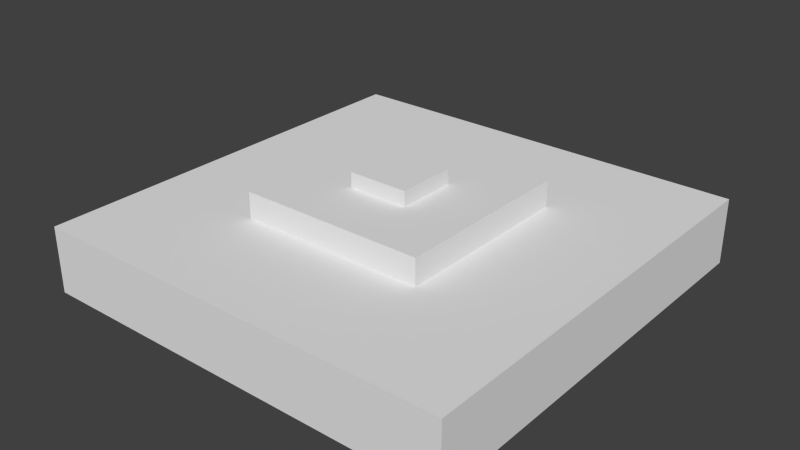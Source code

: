 # Source: minetest_landmine.blend  (saved by Blender 2.76.0; exported with 4.5.12 LTS)
import bpy
from mathutils import Matrix  # noqa: F401  (used for matrix-valued properties, if any)

bpy.ops.wm.read_factory_settings(use_empty=True)
scene = bpy.context.scene
scene.name = 'Scene'

# ---- collections
col_collection_1 = bpy.data.collections.new('Collection 1'); scene.collection.children.link(col_collection_1)

# ---- materials (node trees are filled in below, after node groups)
mat_material_001 = bpy.data.materials.new('Material.001')
mat_material_001.alpha_threshold = 0.0
mat_material_001.use_transparent_shadow = False
mat_material_001.roughness = 0.5

# ---- material node trees

# ---- world
world_world = bpy.data.worlds.new('World'); scene.world = world_world
world_world.color = (0.05088, 0.05088, 0.05088)
world_world.use_sun_shadow = False
world_world.sun_shadow_jitter_overblur = 0.0
world_world.cycles.sampling_method = 'MANUAL'
world_world.cycles.sample_map_resolution = 256

# ---- meshes
me_cube_001 = bpy.data.meshes.new('Cube.001')
me_cube_001.from_pydata([(-1.0, -1.0, -1.0), (-0.4377, -0.4377, 1.0), (-1.0, 1.0, -1.0), (-0.4377, 0.4377, 1.0), (1.0, -1.0, -1.0), (0.4377, -0.4377, 1.0), (1.0, 1.0, -1.0), (0.4377, 0.4377, 1.0), (-1.0, -1.0, 1.0), (-1.0, 1.0, 1.0), (1.0, 1.0, 1.0), (1.0, -1.0, 1.0), (-0.1417, -0.1417, 1.795), (-0.1417, 0.1417, 1.795), (0.1417, 0.1417, 1.795), (0.1417, -0.1417, 1.795), (-0.4377, -0.4377, 1.795), (-0.4377, 0.4377, 1.795), (0.4377, 0.4377, 1.795), (0.4377, -0.4377, 1.795), (-0.1417, -0.1417, 2.25), (-0.1417, 0.1417, 2.25), (0.1417, 0.1417, 2.25), (0.1417, -0.1417, 2.25)], [], [(8, 9, 2, 0), (9, 10, 6, 2), (10, 11, 4, 6), (11, 8, 0, 4), (0, 2, 6, 4), (3, 1, 16, 17), (1, 3, 9, 8), (3, 7, 10, 9), (7, 5, 11, 10), (5, 1, 8, 11), (15, 14, 22, 23), (1, 5, 19, 16), (7, 3, 17, 18), (5, 7, 18, 19), (12, 13, 17, 16), (13, 14, 18, 17), (14, 15, 19, 18), (15, 12, 16, 19), (23, 22, 21, 20), (13, 12, 20, 21), (12, 15, 23, 20), (14, 13, 21, 22)])
_uv = me_cube_001.uv_layers.new(name='UVMap')
_uv.uv.foreach_set('vector', [0.03226, 0.03217, 0.03226, 1.03, 0.03226, 1.03, 0.03226, 0.03217, 0.03226, 1.03, 1.031, 1.03, 1.031, 1.03, 0.03226, 1.03, 1.031, 1.03, 1.031, 0.03217, 1.031, 0.03217, 1.031, 1.03, 1.031, 0.03217, 0.03226, 0.03217, 0.03226, 0.03217, 1.031, 0.03217, 0.03226, 0.03217, 0.03226, 1.03, 1.031, 1.03, 1.031, 0.03217, 0.3129, 0.7498, 0.3129, 0.3129, 0.3129, 0.3129, 0.3129, 0.7498, 0.3129, 0.3129, 0.3129, 0.7498, 0.03226, 1.03, 0.03226, 0.03217, 0.3129, 0.7498, 0.7499, 0.7498, 1.031, 1.03, 0.03226, 1.03, 0.7499, 0.7498, 0.7499, 0.3129, 1.031, 0.03217, 1.031, 1.03, 0.7499, 0.3129, 0.3129, 0.3129, 0.03226, 0.03217, 1.031, 0.03217, 0.6021, 0.4606, 0.6021, 0.602, 0.6021, 0.602, 0.6021, 0.4606, 0.3129, 0.3129, 0.7499, 0.3129, 0.7499, 0.3129, 0.3129, 0.3129, 0.7499, 0.7498, 0.3129, 0.7498, 0.3129, 0.7498, 0.7499, 0.7498, 0.7499, 0.3129, 0.7499, 0.7498, 0.7499, 0.7498, 0.7499, 0.3129, 0.4607, 0.4606, 0.4607, 0.602, 0.3129, 0.7498, 0.3129, 0.3129, 0.4607, 0.602, 0.6021, 0.602, 0.7499, 0.7498, 0.3129, 0.7498, 0.6021, 0.602, 0.6021, 0.4606, 0.7499, 0.3129, 0.7499, 0.7498, 0.6021, 0.4606, 0.4607, 0.4606, 0.3129, 0.3129, 0.7499, 0.3129, 0.6021, 0.4606, 0.6021, 0.602, 0.4607, 0.602, 0.4607, 0.4606, 0.4607, 0.602, 0.4607, 0.4606, 0.4607, 0.4606, 0.4607, 0.602, 0.4607, 0.4606, 0.6021, 0.4606, 0.6021, 0.4606, 0.4607, 0.4606, 0.6021, 0.602, 0.4607, 0.602, 0.4607, 0.602, 0.6021, 0.602])
me_cube_001.materials.append(mat_material_001)
me_cube_001.use_remesh_preserve_volume = False
me_cube_001.use_remesh_preserve_attributes = False
me_cube_001.use_mirror_vertex_groups = False
me_cube_001.update()

# ---- objects
ob_cube = bpy.data.objects.new('Cube', me_cube_001)

# ---- transforms, parenting, visibility, modifiers, constraints
ob_cube.location = (0.0, 0.0, 0.0)
ob_cube.scale = (0.1104, 0.1104, 0.01714)
ob_cube.lineart.crease_threshold = 0.0

# ---- collection membership
col_collection_1.objects.link(ob_cube)

# ---- scene / render settings (as saved in the file)
scene.frame_start = 1; scene.frame_end = 250; scene.frame_set(1)
scene.render.engine = 'BLENDER_EEVEE_NEXT'
scene.render.resolution_percentage = 50
scene.render.dither_intensity = 0.0
scene.cycles.use_denoising = False
scene.cycles.samples = 10
scene.cycles.sampling_pattern = 'TABULATED_SOBOL'
scene.cycles.light_sampling_threshold = 0.0
scene.cycles.use_adaptive_sampling = False
scene.cycles.use_light_tree = False
scene.cycles.blur_glossy = 0.0
scene.cycles.pixel_filter_type = 'GAUSSIAN'
scene.cycles.sample_clamp_indirect = 0.0
scene.view_settings.view_transform = 'Standard'
bpy.context.view_layer.update()

# ---- added for rendering (the .blend has no active camera and no usable light): camera, sun
cam_auto = bpy.data.cameras.new('AutoCamera')
cam_auto.lens = 50.0
cam_auto.sensor_width = 36.0
cam_auto.clip_end = 1000.0
ob_auto_camera = bpy.data.objects.new('AutoCamera', cam_auto)
scene.collection.objects.link(ob_auto_camera)
ob_auto_camera.location = (0.293572, -0.352287, 0.245569)
ob_auto_camera.rotation_euler = (1.09748, -7.21219e-08, 0.694738)
scene.camera = ob_auto_camera
light_auto_sun = bpy.data.lights.new('AutoSun', 'SUN')
light_auto_sun.energy = 3.0
light_auto_sun.angle = 0.0523599
ob_auto_sun = bpy.data.objects.new('AutoSun', light_auto_sun)
scene.collection.objects.link(ob_auto_sun)
ob_auto_sun.rotation_euler = (0.872665, 0.174533, 0.523599)
bpy.context.view_layer.update()
